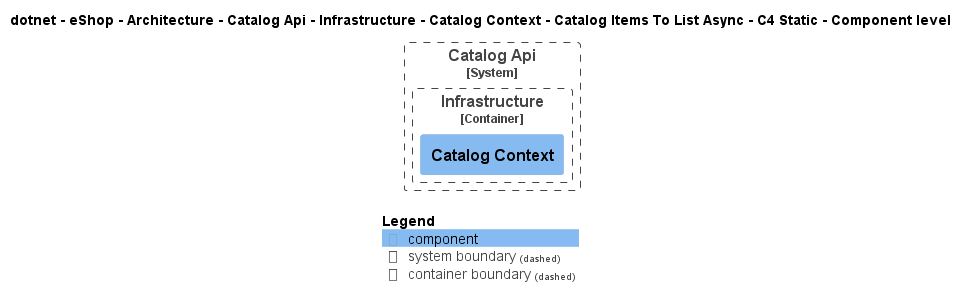

The diagram above was rendered by PlantUML. Its source (embedded in the PNG):
@startuml
!pragma layout smetana
!include ..\..\..\..\..\..\..\..\..\..\..\.c4s\C4_Component.puml

AddElementTag("c4interflow:lifecycle:new", $bgColor=green, $fontColor=#ffffff, $borderColor=green, $shadowing="False")
AddElementTag("c4interflow:lifecycle:changed", $bgColor=orange, $fontColor=#ffffff, $borderColor=orange, $shadowing="False")
AddElementTag("c4interflow:lifecycle:removed", $bgColor=red, $fontColor=#ffffff, $borderColor=red, $shadowing="False")

AddRelTag("c4interflow:lifecycle:new", $textColor=green, $lineColor=green)
AddRelTag("c4interflow:lifecycle:changed", $textColor=orange, $lineColor=orange)
AddRelTag("c4interflow:lifecycle:removed", $textColor=red, $lineColor=red)

SHOW_PERSON_PORTRAIT()
LAYOUT_TOP_DOWN()

skinparam linetype polyline

title dotnet - eShop - Architecture - Catalog Api - Infrastructure - Catalog Context - Catalog Items To List Async - C4 Static - Component level


System_Boundary(dotnet.eShop.Architecture.SoftwareSystems.CatalogApi, "Catalog Api") {
    
Container_Boundary(dotnet.eShop.Architecture.SoftwareSystems.CatalogApi.Containers.Infrastructure, "Infrastructure") {
    Component(dotnet.eShop.Architecture.SoftwareSystems.CatalogApi.Containers.Infrastructure.Components.CatalogContext, "Catalog Context", "", "")
}
}



SHOW_LEGEND()
@enduml